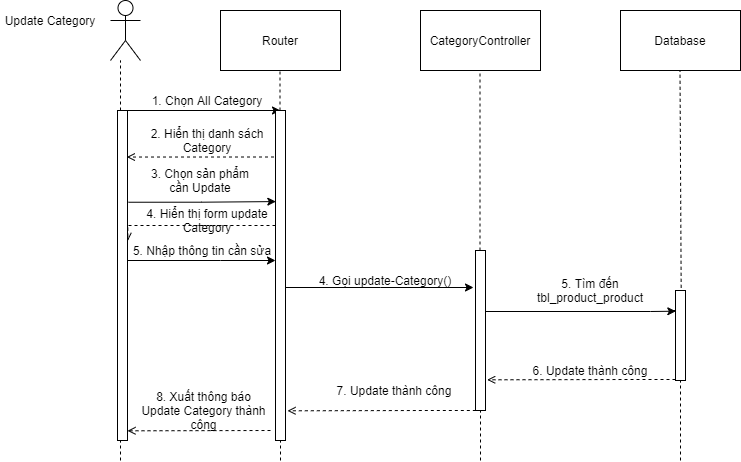

The diagram above was exported from draw.io. Its source (the exported page's mxGraphModel, read from the mxfile embedded in the PNG):
<mxGraphModel dx="782" dy="468" grid="1" gridSize="10" guides="1" tooltips="1" connect="1" arrows="1" fold="1" page="1" pageScale="1" pageWidth="827" pageHeight="1169" math="0" shadow="0">
  <root>
    <mxCell id="QYWg0UTVVFEfMuJq-Ru9-0" />
    <mxCell id="QYWg0UTVVFEfMuJq-Ru9-1" parent="QYWg0UTVVFEfMuJq-Ru9-0" />
    <mxCell id="QYWg0UTVVFEfMuJq-Ru9-2" value="" style="shape=umlActor;verticalLabelPosition=bottom;verticalAlign=top;html=1;outlineConnect=0;hachureGap=4;pointerEvents=0;" vertex="1" parent="QYWg0UTVVFEfMuJq-Ru9-1">
      <mxGeometry x="130" y="60" width="30" height="60" as="geometry" />
    </mxCell>
    <mxCell id="QYWg0UTVVFEfMuJq-Ru9-3" value="Router" style="rounded=0;whiteSpace=wrap;html=1;hachureGap=4;pointerEvents=0;" vertex="1" parent="QYWg0UTVVFEfMuJq-Ru9-1">
      <mxGeometry x="240" y="70" width="120" height="60" as="geometry" />
    </mxCell>
    <mxCell id="QYWg0UTVVFEfMuJq-Ru9-4" value="&lt;span&gt;CategoryController&lt;/span&gt;" style="rounded=0;whiteSpace=wrap;html=1;hachureGap=4;pointerEvents=0;" vertex="1" parent="QYWg0UTVVFEfMuJq-Ru9-1">
      <mxGeometry x="440" y="70" width="120" height="60" as="geometry" />
    </mxCell>
    <mxCell id="QYWg0UTVVFEfMuJq-Ru9-5" value="Database" style="rounded=0;whiteSpace=wrap;html=1;hachureGap=4;pointerEvents=0;" vertex="1" parent="QYWg0UTVVFEfMuJq-Ru9-1">
      <mxGeometry x="640" y="70" width="120" height="60" as="geometry" />
    </mxCell>
    <mxCell id="QYWg0UTVVFEfMuJq-Ru9-6" value="Update Category" style="text;html=1;strokeColor=none;fillColor=none;align=center;verticalAlign=middle;whiteSpace=wrap;rounded=0;hachureGap=4;pointerEvents=0;" vertex="1" parent="QYWg0UTVVFEfMuJq-Ru9-1">
      <mxGeometry x="20" y="70" width="100" height="20" as="geometry" />
    </mxCell>
    <mxCell id="QYWg0UTVVFEfMuJq-Ru9-7" value="" style="endArrow=none;dashed=1;html=1;startSize=14;endSize=14;targetPerimeterSpacing=8;startArrow=none;" edge="1" parent="QYWg0UTVVFEfMuJq-Ru9-1" source="QYWg0UTVVFEfMuJq-Ru9-37">
      <mxGeometry width="50" height="50" relative="1" as="geometry">
        <mxPoint x="140" y="620" as="sourcePoint" />
        <mxPoint x="140" y="120" as="targetPoint" />
      </mxGeometry>
    </mxCell>
    <mxCell id="QYWg0UTVVFEfMuJq-Ru9-8" value="" style="endArrow=none;dashed=1;html=1;startSize=14;endSize=14;targetPerimeterSpacing=8;startArrow=none;" edge="1" parent="QYWg0UTVVFEfMuJq-Ru9-1" source="QYWg0UTVVFEfMuJq-Ru9-27">
      <mxGeometry width="50" height="50" relative="1" as="geometry">
        <mxPoint x="300" y="620" as="sourcePoint" />
        <mxPoint x="299.5" y="130" as="targetPoint" />
      </mxGeometry>
    </mxCell>
    <mxCell id="QYWg0UTVVFEfMuJq-Ru9-9" value="" style="endArrow=none;dashed=1;html=1;startSize=14;endSize=14;targetPerimeterSpacing=8;startArrow=none;" edge="1" parent="QYWg0UTVVFEfMuJq-Ru9-1" source="QYWg0UTVVFEfMuJq-Ru9-23">
      <mxGeometry width="50" height="50" relative="1" as="geometry">
        <mxPoint x="500" y="620" as="sourcePoint" />
        <mxPoint x="499.5" y="130" as="targetPoint" />
      </mxGeometry>
    </mxCell>
    <mxCell id="QYWg0UTVVFEfMuJq-Ru9-10" value="" style="endArrow=none;dashed=1;html=1;startSize=14;endSize=14;targetPerimeterSpacing=8;startArrow=none;exitX=0.567;exitY=-0.03;exitDx=0;exitDy=0;exitPerimeter=0;" edge="1" parent="QYWg0UTVVFEfMuJq-Ru9-1" source="QYWg0UTVVFEfMuJq-Ru9-20">
      <mxGeometry width="50" height="50" relative="1" as="geometry">
        <mxPoint x="700" y="300" as="sourcePoint" />
        <mxPoint x="699.5" y="130" as="targetPoint" />
      </mxGeometry>
    </mxCell>
    <mxCell id="QYWg0UTVVFEfMuJq-Ru9-11" value="" style="endArrow=classic;html=1;targetPerimeterSpacing=8;startArrow=none;" edge="1" parent="QYWg0UTVVFEfMuJq-Ru9-1" source="QYWg0UTVVFEfMuJq-Ru9-37">
      <mxGeometry width="50" height="50" relative="1" as="geometry">
        <mxPoint x="140" y="170" as="sourcePoint" />
        <mxPoint x="300" y="170" as="targetPoint" />
      </mxGeometry>
    </mxCell>
    <mxCell id="QYWg0UTVVFEfMuJq-Ru9-12" value="1. Chọn All Category" style="text;html=1;strokeColor=none;fillColor=none;align=center;verticalAlign=middle;whiteSpace=wrap;rounded=0;hachureGap=4;pointerEvents=0;" vertex="1" parent="QYWg0UTVVFEfMuJq-Ru9-1">
      <mxGeometry x="147" y="150" width="160" height="20" as="geometry" />
    </mxCell>
    <mxCell id="QYWg0UTVVFEfMuJq-Ru9-13" value="2. Hiển thị danh sách Category" style="text;html=1;strokeColor=none;fillColor=none;align=center;verticalAlign=middle;whiteSpace=wrap;rounded=0;hachureGap=4;pointerEvents=0;" vertex="1" parent="QYWg0UTVVFEfMuJq-Ru9-1">
      <mxGeometry x="154" y="190" width="146" height="20" as="geometry" />
    </mxCell>
    <mxCell id="QYWg0UTVVFEfMuJq-Ru9-14" value="" style="endArrow=none;dashed=1;html=1;startSize=14;endSize=14;startArrow=none;" edge="1" parent="QYWg0UTVVFEfMuJq-Ru9-1" source="QYWg0UTVVFEfMuJq-Ru9-20">
      <mxGeometry width="50" height="50" relative="1" as="geometry">
        <mxPoint x="700" y="620" as="sourcePoint" />
        <mxPoint x="690" y="370" as="targetPoint" />
      </mxGeometry>
    </mxCell>
    <mxCell id="QYWg0UTVVFEfMuJq-Ru9-15" style="edgeStyle=orthogonalEdgeStyle;rounded=0;orthogonalLoop=1;jettySize=auto;html=1;entryX=0.033;entryY=0.276;entryDx=0;entryDy=0;entryPerimeter=0;exitX=1.1;exitY=0.278;exitDx=0;exitDy=0;exitPerimeter=0;" edge="1" parent="QYWg0UTVVFEfMuJq-Ru9-1" source="QYWg0UTVVFEfMuJq-Ru9-37" target="QYWg0UTVVFEfMuJq-Ru9-27">
      <mxGeometry relative="1" as="geometry">
        <mxPoint x="210" y="360" as="targetPoint" />
        <mxPoint x="160" y="251" as="sourcePoint" />
      </mxGeometry>
    </mxCell>
    <mxCell id="QYWg0UTVVFEfMuJq-Ru9-16" value="" style="endArrow=none;html=1;startSize=14;endSize=14;sourcePerimeterSpacing=8;" edge="1" parent="QYWg0UTVVFEfMuJq-Ru9-1" target="QYWg0UTVVFEfMuJq-Ru9-37">
      <mxGeometry width="50" height="50" relative="1" as="geometry">
        <mxPoint x="140" y="170" as="sourcePoint" />
        <mxPoint x="300" y="170" as="targetPoint" />
      </mxGeometry>
    </mxCell>
    <mxCell id="QYWg0UTVVFEfMuJq-Ru9-17" style="edgeStyle=orthogonalEdgeStyle;rounded=0;orthogonalLoop=1;jettySize=auto;html=1;entryX=0.933;entryY=0.141;entryDx=0;entryDy=0;entryPerimeter=0;dashed=1;endArrow=open;endFill=0;" edge="1" parent="QYWg0UTVVFEfMuJq-Ru9-1" target="QYWg0UTVVFEfMuJq-Ru9-37">
      <mxGeometry relative="1" as="geometry">
        <mxPoint x="300" y="211" as="sourcePoint" />
        <Array as="points">
          <mxPoint x="300" y="217" />
        </Array>
      </mxGeometry>
    </mxCell>
    <mxCell id="QYWg0UTVVFEfMuJq-Ru9-18" value="3. Chọn sản phẩm cần Update" style="text;html=1;strokeColor=none;fillColor=none;align=center;verticalAlign=middle;whiteSpace=wrap;rounded=0;hachureGap=4;pointerEvents=0;" vertex="1" parent="QYWg0UTVVFEfMuJq-Ru9-1">
      <mxGeometry x="160" y="230" width="120" height="20" as="geometry" />
    </mxCell>
    <mxCell id="QYWg0UTVVFEfMuJq-Ru9-19" value="4. Gọi update-Category()" style="text;html=1;strokeColor=none;fillColor=none;align=center;verticalAlign=middle;whiteSpace=wrap;rounded=0;hachureGap=4;pointerEvents=0;" vertex="1" parent="QYWg0UTVVFEfMuJq-Ru9-1">
      <mxGeometry x="330" y="330" width="150" height="20" as="geometry" />
    </mxCell>
    <mxCell id="QYWg0UTVVFEfMuJq-Ru9-20" value="" style="html=1;points=[];perimeter=orthogonalPerimeter;" vertex="1" parent="QYWg0UTVVFEfMuJq-Ru9-1">
      <mxGeometry x="695" y="350" width="10" height="90" as="geometry" />
    </mxCell>
    <mxCell id="QYWg0UTVVFEfMuJq-Ru9-21" value="" style="endArrow=none;dashed=1;html=1;startSize=14;endSize=14;sourcePerimeterSpacing=8;" edge="1" parent="QYWg0UTVVFEfMuJq-Ru9-1" target="QYWg0UTVVFEfMuJq-Ru9-20">
      <mxGeometry width="50" height="50" relative="1" as="geometry">
        <mxPoint x="700" y="520" as="sourcePoint" />
        <mxPoint x="699.5" y="300" as="targetPoint" />
      </mxGeometry>
    </mxCell>
    <mxCell id="QYWg0UTVVFEfMuJq-Ru9-22" style="edgeStyle=orthogonalEdgeStyle;rounded=0;orthogonalLoop=1;jettySize=auto;html=1;startArrow=none;startFill=0;endArrow=classic;endFill=1;entryX=0.033;entryY=0.23;entryDx=0;entryDy=0;entryPerimeter=0;" edge="1" parent="QYWg0UTVVFEfMuJq-Ru9-1" source="QYWg0UTVVFEfMuJq-Ru9-23" target="QYWg0UTVVFEfMuJq-Ru9-20">
      <mxGeometry relative="1" as="geometry">
        <mxPoint x="690" y="369" as="targetPoint" />
        <Array as="points">
          <mxPoint x="670" y="371" />
          <mxPoint x="670" y="371" />
        </Array>
      </mxGeometry>
    </mxCell>
    <mxCell id="QYWg0UTVVFEfMuJq-Ru9-23" value="" style="html=1;points=[];perimeter=orthogonalPerimeter;" vertex="1" parent="QYWg0UTVVFEfMuJq-Ru9-1">
      <mxGeometry x="495" y="310" width="10" height="160" as="geometry" />
    </mxCell>
    <mxCell id="QYWg0UTVVFEfMuJq-Ru9-24" value="" style="endArrow=none;dashed=1;html=1;startSize=14;endSize=14;sourcePerimeterSpacing=8;" edge="1" parent="QYWg0UTVVFEfMuJq-Ru9-1" target="QYWg0UTVVFEfMuJq-Ru9-23">
      <mxGeometry width="50" height="50" relative="1" as="geometry">
        <mxPoint x="500" y="520" as="sourcePoint" />
        <mxPoint x="499.5" y="130" as="targetPoint" />
      </mxGeometry>
    </mxCell>
    <mxCell id="QYWg0UTVVFEfMuJq-Ru9-25" style="edgeStyle=orthogonalEdgeStyle;rounded=0;orthogonalLoop=1;jettySize=auto;html=1;entryX=1.033;entryY=0.395;entryDx=0;entryDy=0;entryPerimeter=0;dashed=1;endArrow=open;endFill=0;" edge="1" parent="QYWg0UTVVFEfMuJq-Ru9-1" source="QYWg0UTVVFEfMuJq-Ru9-27" target="QYWg0UTVVFEfMuJq-Ru9-37">
      <mxGeometry relative="1" as="geometry">
        <Array as="points">
          <mxPoint x="260" y="285" />
          <mxPoint x="260" y="285" />
        </Array>
      </mxGeometry>
    </mxCell>
    <mxCell id="QYWg0UTVVFEfMuJq-Ru9-26" style="edgeStyle=orthogonalEdgeStyle;rounded=0;orthogonalLoop=1;jettySize=auto;html=1;endArrow=classic;endFill=1;" edge="1" parent="QYWg0UTVVFEfMuJq-Ru9-1" source="QYWg0UTVVFEfMuJq-Ru9-27">
      <mxGeometry relative="1" as="geometry">
        <mxPoint x="493" y="347" as="targetPoint" />
        <Array as="points">
          <mxPoint x="400" y="347" />
          <mxPoint x="400" y="347" />
        </Array>
      </mxGeometry>
    </mxCell>
    <mxCell id="QYWg0UTVVFEfMuJq-Ru9-27" value="" style="html=1;points=[];perimeter=orthogonalPerimeter;" vertex="1" parent="QYWg0UTVVFEfMuJq-Ru9-1">
      <mxGeometry x="295" y="170" width="10" height="330" as="geometry" />
    </mxCell>
    <mxCell id="QYWg0UTVVFEfMuJq-Ru9-28" value="" style="endArrow=none;dashed=1;html=1;startSize=14;endSize=14;sourcePerimeterSpacing=8;" edge="1" parent="QYWg0UTVVFEfMuJq-Ru9-1" target="QYWg0UTVVFEfMuJq-Ru9-27">
      <mxGeometry width="50" height="50" relative="1" as="geometry">
        <mxPoint x="300" y="520" as="sourcePoint" />
        <mxPoint x="299.5" y="130" as="targetPoint" />
      </mxGeometry>
    </mxCell>
    <mxCell id="QYWg0UTVVFEfMuJq-Ru9-29" value="6. Update thành công" style="text;html=1;strokeColor=none;fillColor=none;align=center;verticalAlign=middle;whiteSpace=wrap;rounded=0;hachureGap=4;pointerEvents=0;" vertex="1" parent="QYWg0UTVVFEfMuJq-Ru9-1">
      <mxGeometry x="550" y="420" width="120" height="20" as="geometry" />
    </mxCell>
    <mxCell id="QYWg0UTVVFEfMuJq-Ru9-30" style="edgeStyle=orthogonalEdgeStyle;rounded=0;orthogonalLoop=1;jettySize=auto;html=1;entryX=1.167;entryY=0.953;entryDx=0;entryDy=0;entryPerimeter=0;dashed=1;startArrow=none;startFill=0;endArrow=open;endFill=0;" edge="1" parent="QYWg0UTVVFEfMuJq-Ru9-1">
      <mxGeometry relative="1" as="geometry">
        <mxPoint x="495.3299999999999" y="470" as="sourcePoint" />
        <mxPoint x="307" y="470.29999999999995" as="targetPoint" />
        <Array as="points">
          <mxPoint x="450.33" y="470" />
          <mxPoint x="450.33" y="470" />
        </Array>
      </mxGeometry>
    </mxCell>
    <mxCell id="QYWg0UTVVFEfMuJq-Ru9-31" style="edgeStyle=orthogonalEdgeStyle;rounded=0;orthogonalLoop=1;jettySize=auto;html=1;entryX=1.167;entryY=0.953;entryDx=0;entryDy=0;entryPerimeter=0;dashed=1;startArrow=none;startFill=0;endArrow=open;endFill=0;" edge="1" parent="QYWg0UTVVFEfMuJq-Ru9-1">
      <mxGeometry relative="1" as="geometry">
        <mxPoint x="695" y="439" as="sourcePoint" />
        <mxPoint x="506.6700000000001" y="439.29999999999995" as="targetPoint" />
        <Array as="points">
          <mxPoint x="650" y="439" />
          <mxPoint x="650" y="439" />
        </Array>
      </mxGeometry>
    </mxCell>
    <mxCell id="QYWg0UTVVFEfMuJq-Ru9-32" style="edgeStyle=orthogonalEdgeStyle;rounded=0;orthogonalLoop=1;jettySize=auto;html=1;entryX=1.167;entryY=0.953;entryDx=0;entryDy=0;entryPerimeter=0;dashed=1;startArrow=none;startFill=0;endArrow=open;endFill=0;" edge="1" parent="QYWg0UTVVFEfMuJq-Ru9-1">
      <mxGeometry relative="1" as="geometry">
        <mxPoint x="290" y="490" as="sourcePoint" />
        <mxPoint x="147" y="490.29999999999995" as="targetPoint" />
        <Array as="points">
          <mxPoint x="290.33" y="490" />
          <mxPoint x="290.33" y="490" />
        </Array>
      </mxGeometry>
    </mxCell>
    <mxCell id="QYWg0UTVVFEfMuJq-Ru9-33" value="5. Tìm đến tbl_product_product" style="text;html=1;strokeColor=none;fillColor=none;align=center;verticalAlign=middle;whiteSpace=wrap;rounded=0;hachureGap=4;pointerEvents=0;" vertex="1" parent="QYWg0UTVVFEfMuJq-Ru9-1">
      <mxGeometry x="540" y="340" width="140" height="20" as="geometry" />
    </mxCell>
    <mxCell id="QYWg0UTVVFEfMuJq-Ru9-34" value="7. Update thành công" style="text;html=1;strokeColor=none;fillColor=none;align=center;verticalAlign=middle;whiteSpace=wrap;rounded=0;hachureGap=4;pointerEvents=0;" vertex="1" parent="QYWg0UTVVFEfMuJq-Ru9-1">
      <mxGeometry x="354" y="440" width="120" height="20" as="geometry" />
    </mxCell>
    <mxCell id="QYWg0UTVVFEfMuJq-Ru9-35" value="8. Xuất thông báo Update Category&amp;nbsp;thành công" style="text;html=1;strokeColor=none;fillColor=none;align=center;verticalAlign=middle;whiteSpace=wrap;rounded=0;hachureGap=4;pointerEvents=0;" vertex="1" parent="QYWg0UTVVFEfMuJq-Ru9-1">
      <mxGeometry x="160" y="460" width="127" height="20" as="geometry" />
    </mxCell>
    <mxCell id="QYWg0UTVVFEfMuJq-Ru9-36" style="edgeStyle=orthogonalEdgeStyle;rounded=0;orthogonalLoop=1;jettySize=auto;html=1;endArrow=classic;endFill=1;" edge="1" parent="QYWg0UTVVFEfMuJq-Ru9-1" source="QYWg0UTVVFEfMuJq-Ru9-37" target="QYWg0UTVVFEfMuJq-Ru9-27">
      <mxGeometry relative="1" as="geometry">
        <Array as="points">
          <mxPoint x="240" y="320" />
          <mxPoint x="240" y="320" />
        </Array>
      </mxGeometry>
    </mxCell>
    <mxCell id="QYWg0UTVVFEfMuJq-Ru9-37" value="" style="html=1;points=[];perimeter=orthogonalPerimeter;" vertex="1" parent="QYWg0UTVVFEfMuJq-Ru9-1">
      <mxGeometry x="137" y="170" width="10" height="330" as="geometry" />
    </mxCell>
    <mxCell id="QYWg0UTVVFEfMuJq-Ru9-38" value="" style="endArrow=none;dashed=1;html=1;startSize=14;endSize=14;sourcePerimeterSpacing=8;" edge="1" parent="QYWg0UTVVFEfMuJq-Ru9-1" target="QYWg0UTVVFEfMuJq-Ru9-37">
      <mxGeometry width="50" height="50" relative="1" as="geometry">
        <mxPoint x="140" y="520" as="sourcePoint" />
        <mxPoint x="140" y="120" as="targetPoint" />
      </mxGeometry>
    </mxCell>
    <mxCell id="QYWg0UTVVFEfMuJq-Ru9-39" value="4. Hiển thị form update Category" style="text;html=1;strokeColor=none;fillColor=none;align=center;verticalAlign=middle;whiteSpace=wrap;rounded=0;hachureGap=4;pointerEvents=0;" vertex="1" parent="QYWg0UTVVFEfMuJq-Ru9-1">
      <mxGeometry x="152" y="270" width="150" height="20" as="geometry" />
    </mxCell>
    <mxCell id="QYWg0UTVVFEfMuJq-Ru9-40" value="5. Nhập thông tin cần sửa" style="text;html=1;strokeColor=none;fillColor=none;align=center;verticalAlign=middle;whiteSpace=wrap;rounded=0;hachureGap=4;pointerEvents=0;" vertex="1" parent="QYWg0UTVVFEfMuJq-Ru9-1">
      <mxGeometry x="147" y="300" width="150" height="20" as="geometry" />
    </mxCell>
  </root>
</mxGraphModel>